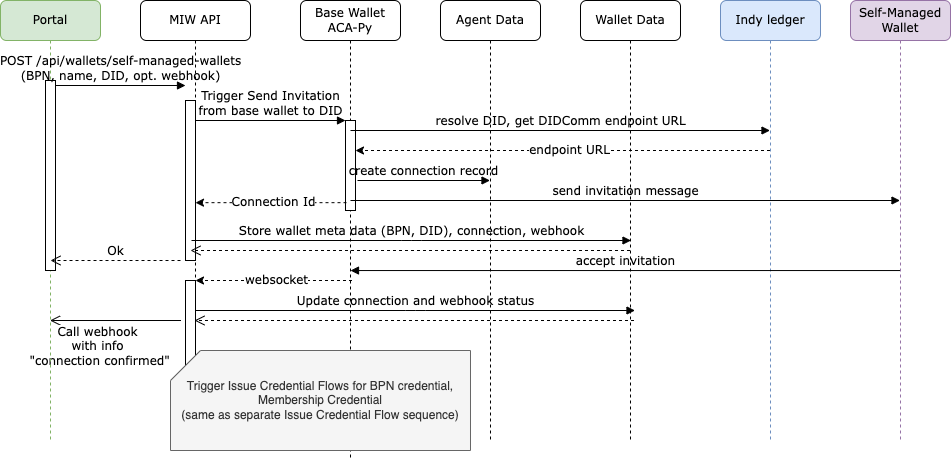

The diagram above was exported from draw.io. Its source (the exported page's mxGraphModel, read from the mxfile embedded in the PNG):
<mxGraphModel dx="1100" dy="720" grid="1" gridSize="10" guides="1" tooltips="1" connect="1" arrows="1" fold="1" page="1" pageScale="1" pageWidth="1100" pageHeight="850" background="none" math="0" shadow="0">
  <root>
    <mxCell id="0" />
    <mxCell id="1" parent="0" />
    <mxCell id="7baba1c4bc27f4b0-3" value="Base Wallet ACA-Py" style="shape=umlLifeline;perimeter=lifelinePerimeter;whiteSpace=wrap;html=1;container=1;collapsible=0;recursiveResize=0;outlineConnect=0;rounded=1;shadow=0;comic=0;labelBackgroundColor=none;strokeWidth=1;fontFamily=Verdana;fontSize=12;align=center;" parent="1" vertex="1">
      <mxGeometry x="400" y="80" width="100" height="460" as="geometry" />
    </mxCell>
    <mxCell id="7baba1c4bc27f4b0-13" value="" style="html=1;points=[];perimeter=orthogonalPerimeter;rounded=0;shadow=0;comic=0;labelBackgroundColor=none;strokeWidth=1;fontFamily=Verdana;fontSize=12;align=center;" parent="7baba1c4bc27f4b0-3" vertex="1">
      <mxGeometry x="45" y="120" width="10" height="90" as="geometry" />
    </mxCell>
    <mxCell id="7baba1c4bc27f4b0-2" value="MIW API" style="shape=umlLifeline;perimeter=lifelinePerimeter;whiteSpace=wrap;html=1;container=1;collapsible=0;recursiveResize=0;outlineConnect=0;rounded=1;shadow=0;comic=0;labelBackgroundColor=none;strokeWidth=1;fontFamily=Verdana;fontSize=12;align=center;" parent="1" vertex="1">
      <mxGeometry x="240" y="80" width="110" height="450" as="geometry" />
    </mxCell>
    <mxCell id="7baba1c4bc27f4b0-10" value="" style="html=1;points=[];perimeter=orthogonalPerimeter;rounded=0;shadow=0;comic=0;labelBackgroundColor=none;strokeWidth=1;fontFamily=Verdana;fontSize=12;align=center;" parent="7baba1c4bc27f4b0-2" vertex="1">
      <mxGeometry x="45" y="100" width="10" height="160" as="geometry" />
    </mxCell>
    <mxCell id="GPT00jiEjHE-RpPSzvpA-4" value="&lt;font style=&quot;font-size: 12px&quot; face=&quot;Verdana&quot;&gt;websocket&lt;/font&gt;" style="endArrow=classic;html=1;rounded=0;exitX=0.1;exitY=0.913;exitDx=0;exitDy=0;exitPerimeter=0;dashed=1;" parent="7baba1c4bc27f4b0-2" edge="1">
      <mxGeometry x="-0.0288" width="50" height="50" relative="1" as="geometry">
        <mxPoint x="211.5" y="280.00000000000006" as="sourcePoint" />
        <mxPoint x="55" y="280.00000000000006" as="targetPoint" />
        <mxPoint as="offset" />
      </mxGeometry>
    </mxCell>
    <mxCell id="TQVimcrXifNWW3brT7A4-2" value="" style="html=1;verticalAlign=bottom;endArrow=open;endSize=8;labelBackgroundColor=none;fontFamily=Verdana;fontSize=12;" parent="7baba1c4bc27f4b0-2" target="7baba1c4bc27f4b0-8" edge="1">
      <mxGeometry relative="1" as="geometry">
        <mxPoint x="-110" y="320" as="targetPoint" />
        <mxPoint x="40.5" y="320" as="sourcePoint" />
      </mxGeometry>
    </mxCell>
    <mxCell id="TQVimcrXifNWW3brT7A4-3" value="&lt;font face=&quot;Verdana&quot; style=&quot;font-size: 12px&quot;&gt;Call webhook&lt;br&gt;with info&lt;br&gt;&amp;nbsp;&quot;connection confirmed&quot;&lt;br&gt;&lt;/font&gt;" style="edgeLabel;html=1;align=center;verticalAlign=middle;resizable=0;points=[];" parent="TQVimcrXifNWW3brT7A4-2" vertex="1" connectable="0">
      <mxGeometry x="0.2757" y="-4" relative="1" as="geometry">
        <mxPoint y="29" as="offset" />
      </mxGeometry>
    </mxCell>
    <mxCell id="GPT00jiEjHE-RpPSzvpA-7" value="" style="html=1;points=[];perimeter=orthogonalPerimeter;rounded=0;shadow=0;comic=0;labelBackgroundColor=none;strokeWidth=1;fontFamily=Verdana;fontSize=12;align=center;" parent="7baba1c4bc27f4b0-2" vertex="1">
      <mxGeometry x="45" y="280" width="10" height="90" as="geometry" />
    </mxCell>
    <mxCell id="GPT00jiEjHE-RpPSzvpA-8" value="Trigger Issue Credential Flows for BPN credential, Membership Credential&lt;br&gt;(same as separate Issue Credential Flow sequence)" style="shape=card;whiteSpace=wrap;html=1;fillColor=#f5f5f5;fontColor=#333333;strokeColor=#666666;" parent="7baba1c4bc27f4b0-2" vertex="1">
      <mxGeometry x="30" y="350" width="300" height="100" as="geometry" />
    </mxCell>
    <mxCell id="7baba1c4bc27f4b0-4" value="Agent Data" style="shape=umlLifeline;perimeter=lifelinePerimeter;whiteSpace=wrap;html=1;container=1;collapsible=0;recursiveResize=0;outlineConnect=0;rounded=1;shadow=0;comic=0;labelBackgroundColor=none;strokeWidth=1;fontFamily=Verdana;fontSize=12;align=center;" parent="1" vertex="1">
      <mxGeometry x="540" y="80" width="100" height="440" as="geometry" />
    </mxCell>
    <mxCell id="HXwOyZEaZN0DHaRvCWmy-6" value="&lt;font face=&quot;Verdana&quot; style=&quot;font-size: 12px;&quot;&gt;endpoint URL&lt;/font&gt;" style="endArrow=classic;html=1;rounded=0;dashed=1;" parent="7baba1c4bc27f4b0-4" source="7baba1c4bc27f4b0-6" edge="1">
      <mxGeometry x="-0.0288" width="50" height="50" relative="1" as="geometry">
        <mxPoint x="50" y="150" as="sourcePoint" />
        <mxPoint x="-85" y="149.99999999999997" as="targetPoint" />
        <mxPoint as="offset" />
      </mxGeometry>
    </mxCell>
    <mxCell id="7baba1c4bc27f4b0-5" value="Wallet Data" style="shape=umlLifeline;perimeter=lifelinePerimeter;whiteSpace=wrap;html=1;container=1;collapsible=0;recursiveResize=0;outlineConnect=0;rounded=1;shadow=0;comic=0;labelBackgroundColor=none;strokeWidth=1;fontFamily=Verdana;fontSize=12;align=center;" parent="1" vertex="1">
      <mxGeometry x="680" y="80" width="100" height="440" as="geometry" />
    </mxCell>
    <mxCell id="7baba1c4bc27f4b0-6" value="Indy ledger" style="shape=umlLifeline;perimeter=lifelinePerimeter;whiteSpace=wrap;html=1;container=1;collapsible=0;recursiveResize=0;outlineConnect=0;rounded=1;shadow=0;comic=0;labelBackgroundColor=none;strokeWidth=1;fontFamily=Verdana;fontSize=12;align=center;fillColor=#dae8fc;strokeColor=#6c8ebf;" parent="1" vertex="1">
      <mxGeometry x="820" y="80" width="100" height="440" as="geometry" />
    </mxCell>
    <mxCell id="7baba1c4bc27f4b0-8" value="Portal" style="shape=umlLifeline;perimeter=lifelinePerimeter;whiteSpace=wrap;html=1;container=1;collapsible=0;recursiveResize=0;outlineConnect=0;rounded=1;shadow=0;comic=0;labelBackgroundColor=none;strokeWidth=1;fontFamily=Verdana;fontSize=12;align=center;fillColor=#d5e8d4;strokeColor=#82b366;" parent="1" vertex="1">
      <mxGeometry x="100" y="80" width="100" height="440" as="geometry" />
    </mxCell>
    <mxCell id="7baba1c4bc27f4b0-9" value="" style="html=1;points=[];perimeter=orthogonalPerimeter;rounded=0;shadow=0;comic=0;labelBackgroundColor=none;strokeWidth=1;fontFamily=Verdana;fontSize=12;align=center;" parent="7baba1c4bc27f4b0-8" vertex="1">
      <mxGeometry x="45" y="80" width="10" height="190" as="geometry" />
    </mxCell>
    <mxCell id="7baba1c4bc27f4b0-26" value="create connection record" style="html=1;verticalAlign=bottom;endArrow=block;labelBackgroundColor=none;fontFamily=Verdana;fontSize=12;exitX=1.2;exitY=0.225;exitDx=0;exitDy=0;exitPerimeter=0;" parent="1" target="7baba1c4bc27f4b0-4" edge="1">
      <mxGeometry relative="1" as="geometry">
        <mxPoint x="457" y="260" as="sourcePoint" />
        <mxPoint x="870" y="260" as="targetPoint" />
      </mxGeometry>
    </mxCell>
    <mxCell id="7baba1c4bc27f4b0-11" value="POST /api/wallets/self-managed-wallets&lt;br&gt;(BPN, name, DID, opt. webhook)" style="html=1;verticalAlign=bottom;endArrow=block;entryX=0;entryY=0;labelBackgroundColor=none;fontFamily=Verdana;fontSize=12;edgeStyle=elbowEdgeStyle;elbow=vertical;" parent="1" edge="1">
      <mxGeometry relative="1" as="geometry">
        <mxPoint x="155" y="165" as="sourcePoint" />
        <mxPoint x="285" y="165.00000000000023" as="targetPoint" />
      </mxGeometry>
    </mxCell>
    <mxCell id="7baba1c4bc27f4b0-14" value="Trigger Send&amp;nbsp;Invitation&lt;br&gt;from&amp;nbsp;base wallet to DID" style="html=1;verticalAlign=bottom;endArrow=block;entryX=0;entryY=0;labelBackgroundColor=none;fontFamily=Verdana;fontSize=12;edgeStyle=elbowEdgeStyle;elbow=vertical;" parent="1" source="7baba1c4bc27f4b0-10" target="7baba1c4bc27f4b0-13" edge="1">
      <mxGeometry relative="1" as="geometry">
        <mxPoint x="370" y="200" as="sourcePoint" />
      </mxGeometry>
    </mxCell>
    <mxCell id="HXwOyZEaZN0DHaRvCWmy-1" value="&lt;font style=&quot;font-size: 12px&quot; face=&quot;Verdana&quot;&gt;Connection Id&lt;/font&gt;" style="endArrow=classic;html=1;rounded=0;exitX=0.1;exitY=0.913;exitDx=0;exitDy=0;exitPerimeter=0;dashed=1;" parent="1" source="7baba1c4bc27f4b0-13" target="7baba1c4bc27f4b0-10" edge="1">
      <mxGeometry x="-0.0288" width="50" height="50" relative="1" as="geometry">
        <mxPoint x="650" y="390" as="sourcePoint" />
        <mxPoint x="700" y="340" as="targetPoint" />
        <mxPoint as="offset" />
      </mxGeometry>
    </mxCell>
    <mxCell id="HXwOyZEaZN0DHaRvCWmy-5" value="resolve DID, get DIDComm endpoint URL" style="html=1;verticalAlign=bottom;endArrow=block;labelBackgroundColor=none;fontFamily=Verdana;fontSize=12;exitX=1.2;exitY=0.225;exitDx=0;exitDy=0;exitPerimeter=0;" parent="1" target="7baba1c4bc27f4b0-6" edge="1">
      <mxGeometry relative="1" as="geometry">
        <mxPoint x="450" y="210" as="sourcePoint" />
        <mxPoint x="863" y="210" as="targetPoint" />
      </mxGeometry>
    </mxCell>
    <mxCell id="HXwOyZEaZN0DHaRvCWmy-7" value="Store wallet meta data (BPN, DID), connection, webhook" style="html=1;verticalAlign=bottom;endArrow=block;labelBackgroundColor=none;fontFamily=Verdana;fontSize=12;edgeStyle=elbowEdgeStyle;elbow=vertical;" parent="1" edge="1">
      <mxGeometry relative="1" as="geometry">
        <mxPoint x="291" y="320" as="sourcePoint" />
        <mxPoint x="730.5" y="320" as="targetPoint" />
      </mxGeometry>
    </mxCell>
    <mxCell id="HXwOyZEaZN0DHaRvCWmy-8" value="" style="html=1;verticalAlign=bottom;endArrow=open;dashed=1;endSize=8;labelBackgroundColor=none;fontFamily=Verdana;fontSize=12;entryX=0.9;entryY=0.7;entryDx=0;entryDy=0;entryPerimeter=0;" parent="1" edge="1">
      <mxGeometry relative="1" as="geometry">
        <mxPoint x="290" y="330" as="targetPoint" />
        <mxPoint x="729.5" y="330" as="sourcePoint" />
      </mxGeometry>
    </mxCell>
    <mxCell id="HXwOyZEaZN0DHaRvCWmy-9" value="Ok" style="html=1;verticalAlign=bottom;endArrow=open;dashed=1;endSize=8;labelBackgroundColor=none;fontFamily=Verdana;fontSize=12;entryX=0.9;entryY=0.7;entryDx=0;entryDy=0;entryPerimeter=0;" parent="1" edge="1">
      <mxGeometry relative="1" as="geometry">
        <mxPoint x="150" y="340" as="targetPoint" />
        <mxPoint x="280" y="340" as="sourcePoint" />
      </mxGeometry>
    </mxCell>
    <mxCell id="GPT00jiEjHE-RpPSzvpA-1" value="Self-Managed Wallet" style="shape=umlLifeline;perimeter=lifelinePerimeter;whiteSpace=wrap;html=1;container=1;collapsible=0;recursiveResize=0;outlineConnect=0;rounded=1;shadow=0;comic=0;labelBackgroundColor=none;strokeWidth=1;fontFamily=Verdana;fontSize=12;align=center;fillColor=#e1d5e7;strokeColor=#9673a6;" parent="1" vertex="1">
      <mxGeometry x="950" y="80" width="100" height="440" as="geometry" />
    </mxCell>
    <mxCell id="GPT00jiEjHE-RpPSzvpA-2" value="send invitation message" style="html=1;verticalAlign=bottom;endArrow=block;labelBackgroundColor=none;fontFamily=Verdana;fontSize=12;exitX=1.2;exitY=0.225;exitDx=0;exitDy=0;exitPerimeter=0;" parent="1" target="GPT00jiEjHE-RpPSzvpA-1" edge="1">
      <mxGeometry relative="1" as="geometry">
        <mxPoint x="450" y="280" as="sourcePoint" />
        <mxPoint x="869.5" y="280" as="targetPoint" />
      </mxGeometry>
    </mxCell>
    <mxCell id="GPT00jiEjHE-RpPSzvpA-3" value="accept invitation" style="html=1;verticalAlign=bottom;endArrow=block;labelBackgroundColor=none;fontFamily=Verdana;fontSize=12;entryX=0.5;entryY=0.591;entryDx=0;entryDy=0;entryPerimeter=0;" parent="1" edge="1">
      <mxGeometry relative="1" as="geometry">
        <mxPoint x="999.5" y="350.03999999999996" as="sourcePoint" />
        <mxPoint x="450" y="350.03999999999996" as="targetPoint" />
      </mxGeometry>
    </mxCell>
    <mxCell id="GPT00jiEjHE-RpPSzvpA-5" value="Update connection and webhook status" style="html=1;verticalAlign=bottom;endArrow=block;labelBackgroundColor=none;fontFamily=Verdana;fontSize=12;edgeStyle=elbowEdgeStyle;elbow=vertical;" parent="1" edge="1">
      <mxGeometry relative="1" as="geometry">
        <mxPoint x="295" y="390" as="sourcePoint" />
        <mxPoint x="734.5" y="390" as="targetPoint" />
      </mxGeometry>
    </mxCell>
    <mxCell id="GPT00jiEjHE-RpPSzvpA-6" value="" style="html=1;verticalAlign=bottom;endArrow=open;dashed=1;endSize=8;labelBackgroundColor=none;fontFamily=Verdana;fontSize=12;entryX=0.9;entryY=0.7;entryDx=0;entryDy=0;entryPerimeter=0;" parent="1" edge="1">
      <mxGeometry relative="1" as="geometry">
        <mxPoint x="294" y="400" as="targetPoint" />
        <mxPoint x="733.5" y="400" as="sourcePoint" />
      </mxGeometry>
    </mxCell>
  </root>
</mxGraphModel>